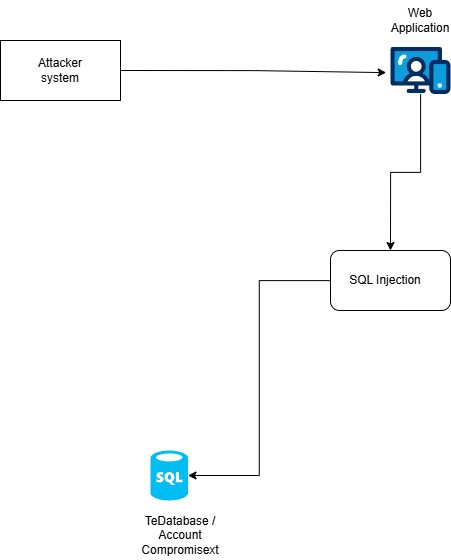

The diagram above was exported from draw.io. Its source (the exported page's mxGraphModel, read from the mxfile embedded in the PNG):
<mxGraphModel dx="607" dy="1373" grid="1" gridSize="10" guides="1" tooltips="1" connect="1" arrows="1" fold="1" page="1" pageScale="1" pageWidth="827" pageHeight="1169" math="0" shadow="0">
  <root>
    <mxCell id="0" />
    <mxCell id="1" parent="0" />
    <mxCell id="9NCH6OJ5q1tZL6K4fhg8-1" parent="1" style="rounded=0;whiteSpace=wrap;html=1;" value="" vertex="1">
      <mxGeometry height="60" width="120" x="90" y="290" as="geometry" />
    </mxCell>
    <mxCell id="9NCH6OJ5q1tZL6K4fhg8-11" edge="1" parent="1" source="9NCH6OJ5q1tZL6K4fhg8-4" style="edgeStyle=orthogonalEdgeStyle;rounded=0;orthogonalLoop=1;jettySize=auto;html=1;entryX=0.5;entryY=0;entryDx=0;entryDy=0;" target="9NCH6OJ5q1tZL6K4fhg8-10">
      <mxGeometry relative="1" as="geometry" />
    </mxCell>
    <mxCell id="9NCH6OJ5q1tZL6K4fhg8-4" parent="1" style="verticalLabelPosition=bottom;aspect=fixed;html=1;shape=mxgraph.salesforce.web;fillColorStyles=fillColor2,fillColor3,fillColor4;fillColor2=#032d60;fillColor3=#0d9dda;fillColor4=#ffffff;fillColor=none;strokeColor=none;" value="" vertex="1">
      <mxGeometry height="47.400000000000006" width="60" x="480" y="296.3" as="geometry" />
    </mxCell>
    <mxCell id="9NCH6OJ5q1tZL6K4fhg8-5" parent="1" style="verticalLabelPosition=bottom;html=1;verticalAlign=top;align=center;strokeColor=none;fillColor=#00BEF2;shape=mxgraph.azure.sql_database;" value="" vertex="1">
      <mxGeometry height="50" width="37.5" x="240" y="700" as="geometry" />
    </mxCell>
    <mxCell id="9NCH6OJ5q1tZL6K4fhg8-6" parent="1" style="text;html=1;whiteSpace=wrap;strokeColor=none;fillColor=none;align=center;verticalAlign=middle;rounded=0;" value="Attacker system" vertex="1">
      <mxGeometry height="30" width="80" x="110" y="305" as="geometry" />
    </mxCell>
    <mxCell id="9NCH6OJ5q1tZL6K4fhg8-7" parent="1" style="text;html=1;whiteSpace=wrap;strokeColor=none;fillColor=none;align=center;verticalAlign=middle;rounded=0;" value="Web Application" vertex="1">
      <mxGeometry height="40" width="60" x="480" y="250" as="geometry" />
    </mxCell>
    <mxCell id="9NCH6OJ5q1tZL6K4fhg8-8" parent="1" style="text;html=1;whiteSpace=wrap;strokeColor=none;fillColor=none;align=center;verticalAlign=middle;rounded=0;" value="TeDatabase / Account Compromise&lt;span style=&quot;background-color: transparent; color: light-dark(rgb(0, 0, 0), rgb(255, 255, 255));&quot;&gt;xt&lt;/span&gt;" vertex="1">
      <mxGeometry height="50" width="100" x="220" y="760" as="geometry" />
    </mxCell>
    <mxCell id="9NCH6OJ5q1tZL6K4fhg8-9" edge="1" parent="1" source="9NCH6OJ5q1tZL6K4fhg8-1" style="edgeStyle=orthogonalEdgeStyle;rounded=0;orthogonalLoop=1;jettySize=auto;html=1;exitX=1;exitY=0.5;exitDx=0;exitDy=0;entryX=-0.072;entryY=0.545;entryDx=0;entryDy=0;entryPerimeter=0;" target="9NCH6OJ5q1tZL6K4fhg8-4">
      <mxGeometry relative="1" as="geometry" />
    </mxCell>
    <mxCell id="9NCH6OJ5q1tZL6K4fhg8-10" parent="1" style="rounded=1;whiteSpace=wrap;html=1;" value="" vertex="1">
      <mxGeometry height="60" width="120" x="420" y="500" as="geometry" />
    </mxCell>
    <mxCell id="9NCH6OJ5q1tZL6K4fhg8-12" edge="1" parent="1" source="9NCH6OJ5q1tZL6K4fhg8-10" style="edgeStyle=orthogonalEdgeStyle;rounded=0;orthogonalLoop=1;jettySize=auto;html=1;entryX=1;entryY=0.5;entryDx=0;entryDy=0;entryPerimeter=0;" target="9NCH6OJ5q1tZL6K4fhg8-5">
      <mxGeometry relative="1" as="geometry" />
    </mxCell>
    <mxCell id="9NCH6OJ5q1tZL6K4fhg8-13" parent="1" style="text;html=1;whiteSpace=wrap;strokeColor=none;fillColor=none;align=center;verticalAlign=middle;rounded=0;" value="SQL Injection" vertex="1">
      <mxGeometry height="30" width="110" x="420" y="515" as="geometry" />
    </mxCell>
  </root>
</mxGraphModel>